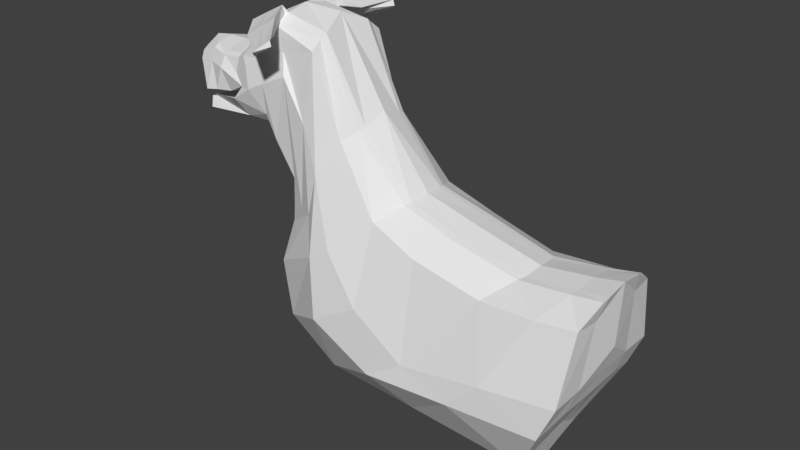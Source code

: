 # Source: dog4.blend  (saved by Blender 2.77.0; exported with 4.5.12 LTS)
import bpy
from mathutils import Matrix  # noqa: F401  (used for matrix-valued properties, if any)

bpy.ops.wm.read_factory_settings(use_empty=True)
scene = bpy.context.scene
scene.name = 'Scene'

# ---- collections
col_collection_1 = bpy.data.collections.new('Collection 1'); scene.collection.children.link(col_collection_1)

# ---- world
world_world = bpy.data.worlds.new('World'); scene.world = world_world
world_world.color = (0.05088, 0.05088, 0.05088)
world_world.use_sun_shadow = False
world_world.sun_shadow_jitter_overblur = 0.0
world_world.cycles.sampling_method = 'MANUAL'

# ---- meshes
me_cube_001 = bpy.data.meshes.new('Cube.001')
me_cube_001.from_pydata([(-2.591, 0.7333, 3.279), (-2.325, 0.5889, 3.928), (-1.872, 0.7333, 3.157), (-1.494, 0.4166, 3.823), (-2.325, 0.5165, 4.009), (-2.325, 0.7333, 3.706), (-2.48, 0.6004, 3.284), (-1.909, 0.4818, 3.978), (-1.494, 0.4818, 3.666), (-2.181, 0.7333, 3.218), (-1.494, 0.2989, 3.9), (-1.757, 0.6004, 3.125), (-1.909, 0.3689, 4.038), (-2.067, 0.6004, 3.248), (-2.191, 0.4221, 2.642), (-1.494, 0.3689, 3.683), (-1.909, 0.5715, 3.706), (-2.094, 0.5431, 2.708), (-2.782, 0.5468, 4.05), (-2.782, 0.6411, 3.999), (-2.782, 0.7333, 3.706), (-3.098, 0.887, 3.532), (-3.103, 0.6898, 3.431), (-1.712, 0.4584, 2.956), (-1.718, 0.3653, 2.911), (-2.994, 0.5933, 4.198), (-2.994, 0.7211, 4.092), (-3.181, 0.845, 3.974), (-3.381, 0.9986, 3.566), (-3.336, 0.5046, 4.704), (-3.448, 0.7211, 4.525), (-3.587, 0.845, 4.178), (-3.787, 0.9986, 3.77), (-3.306, 0.5071, 2.774), (-2.901, 0.6607, 3.134), (-4.072, 0.502, 5.098), (-4.087, 0.8166, 4.911), (-4.242, 0.845, 4.468), (-4.37, 0.9986, 4.038), (-2.874, 0.9132, 3.238), (-3.74, 0.8869, 3.115), (-3.97, 0.8869, 2.656), (-4.419, 0.8869, 1.972), (-3.24, 0.6281, 2.844), (-3.798, 0.6281, 2.794), (-3.786, 0.5071, 2.701), (-4.004, 0.6281, 2.342), (-3.981, 0.5071, 2.252), (-4.129, 0.5071, 1.739), (-4.212, 0.6281, 1.783), (-3.096, 0.7333, 2.89), (-3.985, 0.7333, 2.456), (-4.294, 0.7333, 1.843), (-3.755, 0.7333, 2.914), (-5.086, 0.5638, 4.923), (-5.048, 0.6943, 4.829), (-5.054, 0.9181, 4.647), (-4.868, 1.032, 3.238), (-1.885, 0.6483, 2.746), (-4.662, 0.96, 1.409), (-4.202, 0.5683, 1.31), (-4.106, 0.4259, 1.3), (-5.584, 1.701, -0.391), (-5.929, 0.4838, 3.287), (-5.882, 0.6458, 3.248), (-5.64, 0.862, 3.046), (-5.222, 1.133, 2.333), (-6.577, 1.639, 0.1918), (-5.021, 1.15, 1.453), (-4.039, 0.5218, 0.8601), (-3.909, 0.393, 0.8417), (-1.885, 0.5154, 2.714), (-4.311, 0.8064, 1.295), (-4.229, 0.7503, 0.9547), (-7.645, 1.225, 1.451), (-2.325, 0.0, 3.29), (-1.494, 0.0, 4.065), (-2.325, 0.0, 4.121), (-1.494, 0.0, 3.126), (-1.909, 0.0, 4.121), (-1.909, 0.0, 3.29), (-1.728, 0.0, 2.847), (-1.494, 0.0, 3.706), (-3.109, 0.0, 3.29), (-2.782, 0.0, 4.121), (-2.994, 0.0, 4.344), (-3.29, 0.0, 4.778), (-4.034, 0.0, 5.183), (-2.939, 0.0, 2.991), (-3.328, 0.0, 2.7), (-3.749, 0.0, 2.632), (-3.94, 0.0, 2.184), (-4.053, 0.0, 1.707), (-2.223, 0.0, 2.569), (-4.929, 0.0, 5.169), (-4.026, 0.0, 1.279), (-8.083, 0.4555, 1.753), (-5.953, 0.0, 3.486), (-8.019, 0.6197, 1.735), (-3.823, 0.0, 0.8625), (-1.885, 0.0, 2.67), (-3.369, 0.5685, 4.651), (-3.741, 0.7467, 4.728), (-4.034, 0.558, 5.057), (-3.662, 0.3798, 4.98), (-4.373, 1.716, 4.654), (-3.276, 0.6962, 4.717), (-3.322, 0.724, 4.709), (-3.722, 0.8578, 4.663), (-4.081, 0.7076, 5.172), (-4.139, 0.8468, 4.938), (-3.626, 0.6091, 5.044), (-4.001, 0.5803, 5.242), (-3.25, 0.6401, 4.838), (-4.409, 1.705, 4.628), (-4.601, 1.697, 4.754), (-4.774, 1.672, 4.991), (-4.805, 1.673, 4.877), (-4.587, 1.649, 4.872), (-4.776, 1.65, 5.007), (-4.393, 1.653, 4.73), (-4.546, 1.892, 4.773), (-4.374, 1.185, 4.869), (-4.336, 1.101, 5.18), (-3.806, 1.172, 4.583), (-3.964, 1.246, 4.59), (-3.751, 1.167, 4.611), (-3.613, 1.134, 4.727), (-4.256, 1.263, 4.794), (-3.977, 1.114, 4.959), (-10.92, 1.499, -0.1495), (-10.61, 1.549, -0.8793), (-6.972, 0.4418, 2.06), (-6.924, 0.5676, 2.046), (-6.637, 1.141, 1.829), (-5.818, 1.486, 1.07), (-9.435, 0.5617, 1.4), (-5.367, 1.516, 0.8087), (-3.859, 0.5052, -0.08972), (-3.722, 0.3199, -0.1892), (-4.086, 0.9745, 0.08153), (-9.498, 0.3976, 1.418), (-11.02, 1.146, 1.262), (-7.009, 0.0, 2.11), (-9.061, 1.167, 1.117), (-6.873, 1.639, -1.127), (-3.603, 0.0, -0.2838), (-7.653, 1.581, -0.6247), (-4.021, 0.501, -1.321), (-3.842, 0.2873, -1.451), (-4.316, 1.008, -1.097), (-8.131, 0.0, 1.819), (-3.686, 0.0, -1.574), (-5.097, 0.4431, -2.137), (-4.918, 0.2293, -2.267), (-5.392, 0.9502, -1.914), (-11.05, 0.6521, 1.235), (-11.15, 0.6294, 1.643), (-9.546, 0.0, 1.484), (-11.18, 0.4893, 1.686), (-10.93, 0.7887, -0.1197), (-4.762, 0.0, -2.391), (-10.74, 0.8233, -0.6429), (-10.51, 0.5947, 1.529), (-10.57, 0.4306, 1.559), (-10.19, 1.2, 1.18), (-8.754, 1.671, -0.9282), (-9.425, 1.614, -0.288), (-7.2, 0.476, -2.257), (-7.049, 0.2623, -2.418), (-7.448, 0.9832, -1.981), (-10.6, 0.0, 1.633), (-6.92, 0.0, -2.568), (-9.85, 0.5282, -2.449), (-9.787, 0.3457, -2.627), (-9.95, 0.9611, -2.149), (-10.03, 0.5124, -1.92), (-10.91, 0.0, -0.1617), (-11.18, 0.0, 1.756), (-11.11, 0.0, 0.4653), (-10.75, 0.0, -0.6459), (-9.737, 0.0, -2.789), (-10.14, 0.0, -1.576)], [], [(1, 5, 20, 19), (16, 8, 2, 9), (13, 9, 2, 11), (12, 7, 1, 4), (79, 12, 4, 77), (76, 10, 12, 79), (10, 3, 7, 12), (80, 13, 11, 78), (75, 6, 13, 80), (6, 0, 9, 13), (8, 15, 11, 2), (3, 10, 15, 8), (5, 16, 9, 0), (1, 7, 16, 5), (7, 3, 8, 16), (5, 0, 21, 20), (77, 4, 18, 84), (18, 19, 26, 25), (84, 18, 25, 85), (36, 37, 56, 55), (4, 1, 19, 18), (0, 6, 22, 21), (38, 32, 41, 42), (27, 28, 32, 31), (89, 33, 14, 93), (19, 20, 27, 26), (20, 21, 28, 27), (49, 48, 61, 60), (31, 32, 38, 37), (30, 31, 37, 36, 102), (85, 25, 29, 86), (32, 28, 40, 41), (25, 26, 30, 101, 29), (26, 27, 31, 30), (52, 49, 60, 72), (87, 35, 54, 94), (86, 29, 104, 35, 87), (37, 38, 57, 56), (102, 36, 110, 108), (51, 53, 44, 46), (53, 50, 43, 44), (52, 51, 46, 49), (28, 21, 39, 40), (21, 22, 34, 39), (43, 33, 45, 44), (44, 45, 47, 46), (46, 47, 48, 49), (35, 103, 36, 55, 54), (58, 71, 14, 17), (50, 39, 23, 58), (39, 34, 24, 23), (33, 43, 17, 14), (54, 55, 64, 63), (55, 56, 65, 64), (72, 60, 69, 73), (60, 61, 70, 69), (94, 54, 63, 97), (57, 59, 68, 66), (38, 42, 59, 57), (69, 70, 139, 138), (73, 69, 138, 140), (64, 65, 134, 133), (97, 63, 132, 143), (68, 73, 140, 137), (65, 66, 135, 134), (70, 99, 146, 139), (56, 57, 66, 65), (66, 68, 137, 135), (63, 64, 133, 132), (59, 72, 73, 68), (43, 50, 58, 17), (23, 24, 71, 58), (42, 41, 51, 52), (40, 39, 50, 53), (41, 40, 53, 51), (42, 52, 72, 59), (24, 81, 100, 71), (61, 95, 99, 70), (71, 100, 93, 14), (47, 91, 92, 48), (45, 90, 91, 47), (33, 89, 90, 45), (22, 83, 88, 34), (34, 88, 81, 24), (48, 92, 95, 61), (6, 75, 83, 22), (10, 76, 82, 15), (15, 82, 78, 11), (101, 30, 107, 106), (104, 29, 113, 111), (30, 102, 108, 107), (128, 122, 116, 117), (127, 126, 105, 120), (122, 123, 119, 116), (124, 125, 115, 114), (36, 103, 109, 110), (103, 35, 112, 109), (29, 101, 106, 113), (35, 104, 111, 112), (121, 115, 117, 116), (118, 121, 116, 119), (120, 105, 121, 118), (105, 114, 115, 121), (126, 124, 114, 105), (129, 127, 120, 118), (125, 128, 117, 115), (123, 129, 118, 119), (112, 111, 129, 123), (108, 110, 128, 125), (111, 113, 127, 129), (106, 107, 124, 126), (107, 108, 125, 124), (109, 112, 123, 122), (113, 106, 126, 127), (110, 109, 122, 128), (156, 142, 130, 160), (140, 138, 148, 150), (139, 146, 152, 149), (138, 139, 149, 148), (133, 134, 74, 98), (143, 132, 96, 151), (137, 140, 150, 62), (134, 135, 67, 74), (135, 137, 62, 67), (132, 133, 98, 96), (98, 74, 144, 136), (96, 98, 136, 141), (62, 150, 155, 145), (74, 67, 147, 144), (67, 62, 145, 147), (150, 148, 153, 155), (149, 152, 161, 154), (151, 96, 141, 158), (148, 149, 154, 153), (155, 153, 168, 170), (154, 161, 172, 169), (153, 154, 169, 168), (136, 144, 165, 163), (145, 155, 170, 166), (158, 141, 164, 171), (144, 147, 167, 165), (147, 145, 166, 167), (141, 136, 163, 164), (171, 164, 159, 178), (166, 170, 175, 131), (165, 167, 130, 142), (167, 166, 131, 130), (164, 163, 157, 159), (170, 168, 173, 175), (169, 172, 181, 174), (168, 169, 174, 173), (163, 165, 142, 157), (179, 156, 160, 177), (178, 159, 156, 179), (159, 157, 142, 156), (160, 130, 131, 162), (182, 176, 174, 181), (177, 160, 162, 180), (176, 175, 173, 174), (162, 131, 175, 176), (180, 162, 176, 182)])
me_cube_001.use_remesh_preserve_volume = False
me_cube_001.use_remesh_preserve_attributes = False
me_cube_001.use_mirror_vertex_groups = False
me_cube_001.update()

# ---- objects
ob_cube = bpy.data.objects.new('Cube', me_cube_001)

# ---- transforms, parenting, visibility, modifiers, constraints
ob_cube.location = (-4.195, 6.258e-07, 0.0)
ob_cube.rotation_euler = (0.0, -0.0, 3.142)
ob_cube.scale = (0.4884, 0.4884, 0.4884)
ob_cube.lineart.crease_threshold = 0.0
_m = ob_cube.modifiers.new('Mirror', 'MIRROR')
_m.use_axis = (False, True, False)
_m.use_clip = True

# ---- collection membership
col_collection_1.objects.link(ob_cube)

# ---- scene / render settings (as saved in the file)
scene.frame_start = 1; scene.frame_end = 250; scene.frame_set(78)
scene.render.engine = 'CYCLES'
scene.render.resolution_percentage = 50
scene.render.dither_intensity = 0.0
scene.cycles.use_denoising = False
scene.cycles.samples = 128
scene.cycles.sampling_pattern = 'TABULATED_SOBOL'
scene.cycles.light_sampling_threshold = 0.0
scene.cycles.use_adaptive_sampling = False
scene.cycles.use_light_tree = False
scene.cycles.blur_glossy = 0.0
scene.cycles.sample_clamp_indirect = 0.0
scene.view_settings.view_transform = 'Standard'
bpy.context.view_layer.update()

# ---- added for rendering (the .blend has no active camera and no usable light): camera, sun
cam_auto = bpy.data.cameras.new('AutoCamera')
cam_auto.lens = 50.0
cam_auto.sensor_width = 36.0
cam_auto.clip_end = 1000.0
ob_auto_camera = bpy.data.objects.new('AutoCamera', cam_auto)
scene.collection.objects.link(ob_auto_camera)
ob_auto_camera.location = (4.8394, -7.12616, 5.34982)
ob_auto_camera.rotation_euler = (1.09748, -7.21219e-08, 0.694738)
scene.camera = ob_auto_camera
light_auto_sun = bpy.data.lights.new('AutoSun', 'SUN')
light_auto_sun.energy = 3.0
light_auto_sun.angle = 0.0523599
ob_auto_sun = bpy.data.objects.new('AutoSun', light_auto_sun)
scene.collection.objects.link(ob_auto_sun)
ob_auto_sun.rotation_euler = (0.872665, 0.174533, 0.523599)
bpy.context.view_layer.update()
